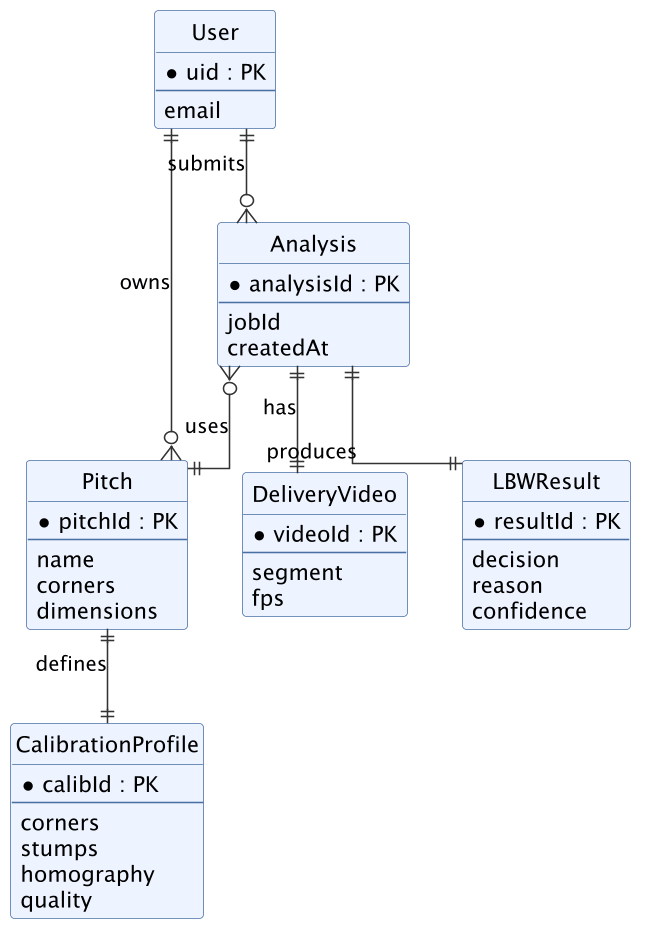

The diagram above was rendered by PlantUML. Its source (embedded in the PNG):
@startuml
skinparam dpi 150
skinparam shadowing false
skinparam linetype ortho
hide circle
skinparam class {
  BackgroundColor #eef4ff
  BorderColor #4a6fa5
  ArrowColor #333333
}

entity "User" as User {
  * uid : PK
  --
  email
}

entity "Pitch" as Pitch {
  * pitchId : PK
  --
  name
  corners
  dimensions
}

entity "Analysis" as Analysis {
  * analysisId : PK
  --
  jobId
  createdAt
}

entity "DeliveryVideo" as Video {
  * videoId : PK
  --
  segment
  fps
}

entity "LBWResult" as Result {
  * resultId : PK
  --
  decision
  reason
  confidence
}

entity "CalibrationProfile" as Calib {
  * calibId : PK
  --
  corners
  stumps
  homography
  quality
}

User    ||--o{ Pitch    : owns
User    ||--o{ Analysis : submits
Analysis }o--|| Pitch   : uses
Analysis ||--|| Video   : has
Analysis ||--|| Result  : produces
Pitch    ||--|| Calib   : defines
@enduml